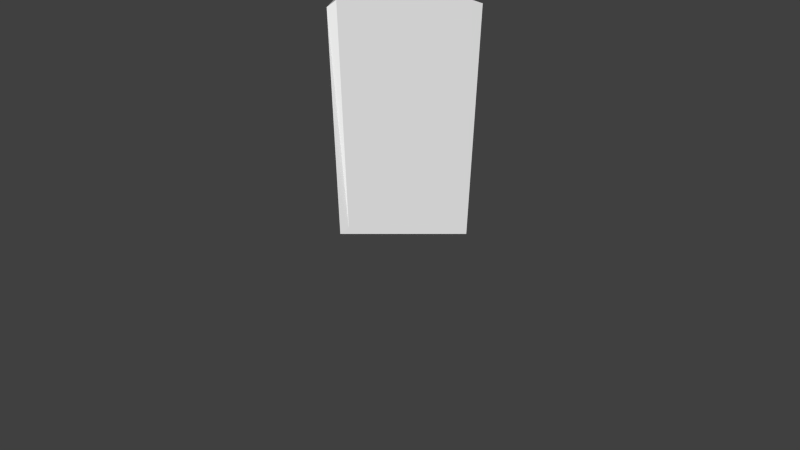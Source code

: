 # Source: seta_1.blend  (saved by Blender 2.76.0; exported with 4.5.12 LTS)
import bpy
from mathutils import Matrix  # noqa: F401  (used for matrix-valued properties, if any)

bpy.ops.wm.read_factory_settings(use_empty=True)
scene = bpy.context.scene
scene.name = 'Scene'

# ---- collections
col_collection_1 = bpy.data.collections.new('Collection 1'); scene.collection.children.link(col_collection_1)

# ---- world
world_world = bpy.data.worlds.new('World'); scene.world = world_world
world_world.color = (0.05088, 0.05088, 0.05088)
world_world.use_sun_shadow = False
world_world.sun_shadow_jitter_overblur = 0.0
world_world.cycles.sampling_method = 'MANUAL'
world_world.cycles.sample_map_resolution = 256

# ---- cameras
cam_camera_001 = bpy.data.cameras.new('Camera.001')
cam_camera_001.clip_end = 100.0
cam_camera_001.lens = 35.0
cam_camera_001.sensor_width = 32.0
cam_camera_001.sensor_height = 18.0
cam_camera_001.display_size = 2.0
cam_camera_001.dof.focus_distance = 0.0
cam_camera_001.dof.aperture_fstop = 128.0
cam_camera_001.dof.aperture_blades = 6

# ---- meshes
me_cube_001 = bpy.data.meshes.new('Cube.001')
me_cube_001.from_pydata([(-0.2024, 4.012, -0.1364), (-0.1984, 4.051, -0.09836), (-0.1631, 4.012, -0.09732), (-1.44, 4.012, -0.09732), (-1.404, 4.051, -0.09836), (-1.4, 4.012, -0.1364), (-0.2024, 4.012, 0.2695), (-0.1631, 4.012, 0.2304), (-0.1984, 4.051, 0.2315), (-1.44, 4.012, 0.2304), (-1.4, 4.012, 0.2695), (-1.404, 4.051, 0.2315), (-0.3936, 1.623, 0.1673), (-0.4328, 1.623, 0.2064), (-0.4038, 1.584, 0.2444), (-0.3583, 1.584, 0.1775), (-1.17, 1.623, 0.2064), (-1.209, 1.623, 0.1673), (-1.244, 1.584, 0.1775), (-1.199, 1.584, 0.2444), (-0.3583, 1.584, -0.04438), (-0.4038, 1.584, -0.1113), (-0.4328, 1.623, -0.07329), (-0.3936, 1.623, -0.03422), (-1.17, 1.623, -0.07329), (-1.199, 1.584, -0.1113), (-1.244, 1.584, -0.04438), (-1.209, 1.623, -0.03422), (-1.584, 1.555, 0.3057), (-1.574, 1.545, 0.3447), (-1.377, 1.584, 0.3057), (-1.572, 1.584, 0.29), (-1.584, 1.555, -0.1726), (-1.572, 1.584, -0.1569), (-1.377, 1.584, -0.1726), (-1.521, 1.545, -0.2116), (-0.08195, 1.545, 0.3447), (-0.01841, 1.555, 0.3057), (-0.03072, 1.584, 0.29), (-0.2255, 1.584, 0.3057), (-0.01841, 1.555, -0.1726), (-0.02836, 1.545, -0.2116), (-0.2255, 1.584, -0.1726), (-0.03072, 1.584, -0.1569), (-0.8281, 0.7506, 0.3057), (-0.8014, 0.7221, 0.3447), (-0.8014, 0.7221, 0.3447), (-0.8281, 0.7506, -0.1726), (-0.8014, 0.7221, -0.2116), (-0.8014, 0.7221, -0.2116), (-0.8014, 0.7221, 0.3447), (-0.8014, 0.7221, 0.3447), (-0.7746, 0.7506, 0.3057), (-0.7746, 0.7506, -0.1726), (-0.8014, 0.7221, -0.2116), (-0.8014, 0.7221, -0.2116)], [], [(14, 19, 30, 39), (13, 6, 10, 16), (3, 27, 17, 9), (0, 22, 24, 5), (28, 32, 47, 44), (7, 12, 23, 2), (54, 51, 45, 49), (18, 26, 33, 31), (25, 21, 42, 34), (20, 15, 38, 43), (36, 29, 46, 50), (40, 37, 52, 53), (35, 41, 55, 48), (0, 1, 2), (3, 4, 5), (6, 7, 8), (9, 10, 11), (12, 13, 14, 15), (16, 17, 18, 19), (20, 21, 22, 23), (24, 25, 26, 27), (28, 29, 30, 31), (32, 33, 34, 35), (36, 37, 38, 39), (40, 41, 42, 43), (44, 45, 46), (47, 48, 49), (50, 51, 52), (53, 54, 55), (3, 9, 11, 4), (8, 11, 10, 6), (0, 5, 4, 1), (7, 2, 1, 8), (27, 3, 5, 24), (12, 7, 6, 13), (9, 17, 16, 10), (17, 27, 26, 18), (13, 16, 19, 14), (23, 12, 15, 20), (21, 25, 24, 22), (2, 23, 22, 0), (31, 33, 32, 28), (39, 30, 29, 36), (43, 38, 37, 40), (41, 35, 34, 42), (20, 43, 42, 21), (33, 26, 25, 34), (14, 39, 38, 15), (30, 19, 18, 31), (44, 47, 49, 45), (50, 46, 45, 51), (53, 52, 51, 54), (54, 49, 48, 55), (36, 50, 52, 37), (55, 41, 40, 53), (35, 48, 47, 32), (46, 29, 28, 44), (4, 11, 8, 1)])
me_cube_001.use_remesh_preserve_volume = False
me_cube_001.use_remesh_preserve_attributes = False
me_cube_001.use_mirror_vertex_groups = False
me_cube_001.update()

# ---- objects
ob_camera = bpy.data.objects.new('Camera', cam_camera_001)
ob_cube = bpy.data.objects.new('Cube', me_cube_001)

# ---- transforms, parenting, visibility, modifiers, constraints
ob_camera.location = (3.893, 0.0, 0.0)
ob_camera.rotation_euler = (0.0, 1.571, 0.0)
ob_camera.lineart.crease_threshold = 0.0
ob_cube.location = (0.8285, -0.7614, -0.08031)
ob_cube.lineart.crease_threshold = 0.0

# ---- collection membership
col_collection_1.objects.link(ob_camera)
col_collection_1.objects.link(ob_cube)

# ---- scene / render settings (as saved in the file)
scene.camera = ob_camera
scene.frame_start = 1; scene.frame_end = 250; scene.frame_set(0)
scene.render.engine = 'BLENDER_EEVEE_NEXT'
scene.render.resolution_percentage = 50
scene.render.dither_intensity = 0.0
scene.cycles.use_denoising = False
scene.cycles.samples = 10
scene.cycles.sampling_pattern = 'TABULATED_SOBOL'
scene.cycles.light_sampling_threshold = 0.0
scene.cycles.use_adaptive_sampling = False
scene.cycles.use_light_tree = False
scene.cycles.blur_glossy = 0.0
scene.cycles.pixel_filter_type = 'GAUSSIAN'
scene.cycles.sample_clamp_indirect = 0.0
scene.view_settings.view_transform = 'Standard'
bpy.context.view_layer.update()

# ---- added for rendering (the .blend has no usable light): sun
light_auto_sun = bpy.data.lights.new('AutoSun', 'SUN')
light_auto_sun.energy = 3.0
light_auto_sun.angle = 0.0523599
ob_auto_sun = bpy.data.objects.new('AutoSun', light_auto_sun)
scene.collection.objects.link(ob_auto_sun)
ob_auto_sun.rotation_euler = (0.872665, 0.174533, 0.523599)
bpy.context.view_layer.update()
